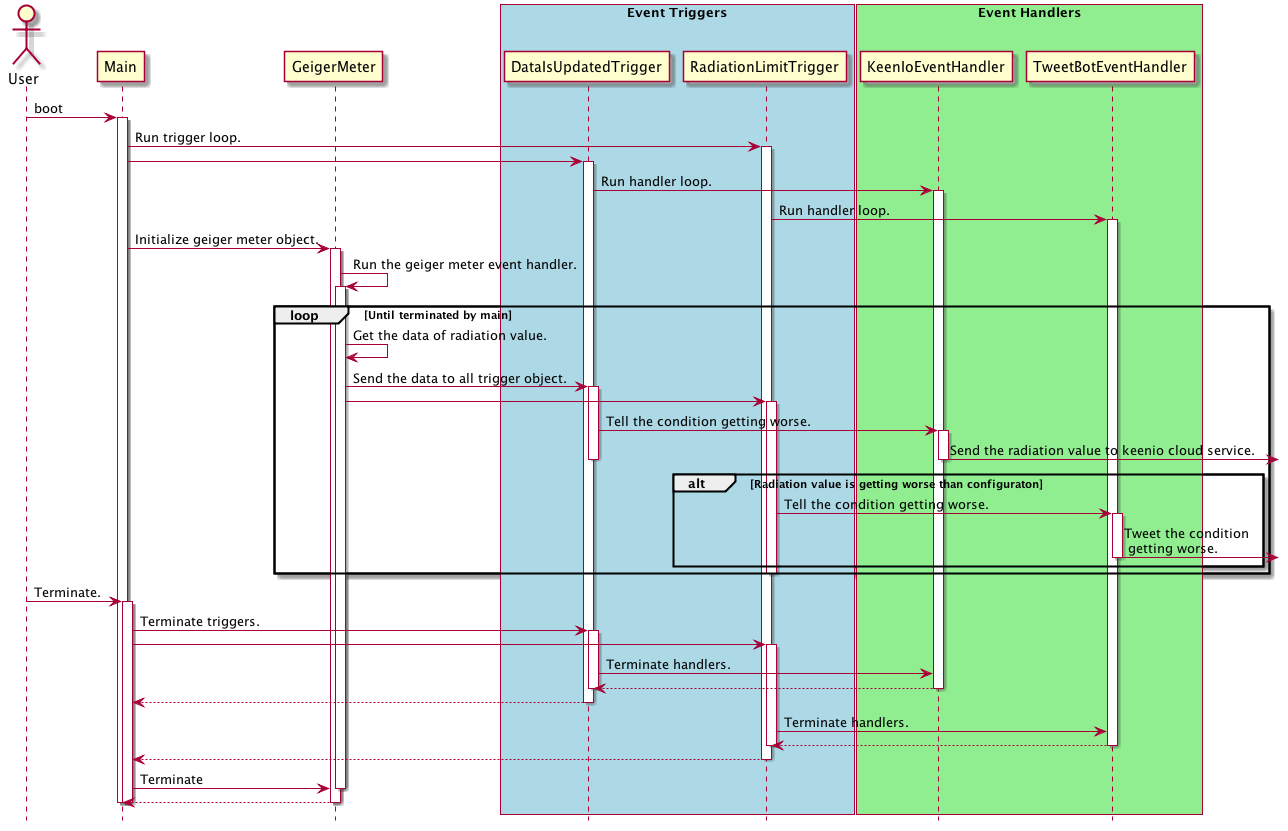

The diagram above was rendered by PlantUML. Its source (embedded in the PNG):
@startuml
hide footbox
actor User
participant Main
participant GeigerMeter
participant DataIsUpdatedTrigger
participant RadiationLimitTrigger
participant KeenIoEventHandler
participant TweetBotEventHandler
box "Event Triggers" #LightBlue
    participant DataIsUpdatedTrigger
    participant RadiationLimitTrigger
end box
box "Event Handlers" #LightGreen
    participant KeenIoEventHandler
    participant TweetBotEventHandler
end box

User -> Main : boot
activate Main

Main -> RadiationLimitTrigger : Run trigger loop.
activate RadiationLimitTrigger
Main -> DataIsUpdatedTrigger
activate DataIsUpdatedTrigger

DataIsUpdatedTrigger -> KeenIoEventHandler : Run handler loop.
activate KeenIoEventHandler 
RadiationLimitTrigger -> TweetBotEventHandler : Run handler loop.
activate TweetBotEventHandler

Main -> GeigerMeter : Initialize geiger meter object.
activate GeigerMeter
GeigerMeter -> GeigerMeter : Run the geiger meter event handler.
activate GeigerMeter

loop Until terminated by main
    GeigerMeter -> GeigerMeter : Get the data of radiation value.
    GeigerMeter -> DataIsUpdatedTrigger : Send the data to all trigger object.
    activate DataIsUpdatedTrigger
    GeigerMeter -> RadiationLimitTrigger
    activate RadiationLimitTrigger

    DataIsUpdatedTrigger -> KeenIoEventHandler : Tell the condition getting worse.
    activate KeenIoEventHandler
    KeenIoEventHandler ->] : Send the radiation value to keenio cloud service.
    deactivate KeenIoEventHandler
    deactivate DataIsUpdatedTrigger

    alt Radiation value is getting worse than configuraton
        RadiationLimitTrigger -> TweetBotEventHandler : Tell the condition getting worse.
        activate TweetBotEventHandler
        TweetBotEventHandler ->] : Tweet the condition\n getting worse.
        deactivate TweetBotEventHandler
    end
    deactivate RadiationLimitTrigger
end

User -> Main : Terminate.
activate Main
Main -> DataIsUpdatedTrigger : Terminate triggers.
activate DataIsUpdatedTrigger
Main -> RadiationLimitTrigger
activate RadiationLimitTrigger
DataIsUpdatedTrigger -> KeenIoEventHandler : Terminate handlers.
DataIsUpdatedTrigger <-- KeenIoEventHandler
deactivate KeenIoEventHandler
deactivate DataIsUpdatedTrigger
Main <-- DataIsUpdatedTrigger
deactivate DataIsUpdatedTrigger
RadiationLimitTrigger -> TweetBotEventHandler : Terminate handlers.
RadiationLimitTrigger <-- TweetBotEventHandler
deactivate TweetBotEventHandler
deactivate RadiationLimitTrigger
Main <-- RadiationLimitTrigger
deactivate RadiationLimitTrigger

Main -> GeigerMeter : Terminate
deactivate GeigerMeter
Main <-- GeigerMeter
deactivate GeigerMeter
deactivate Main
deactivate Main
@enduml